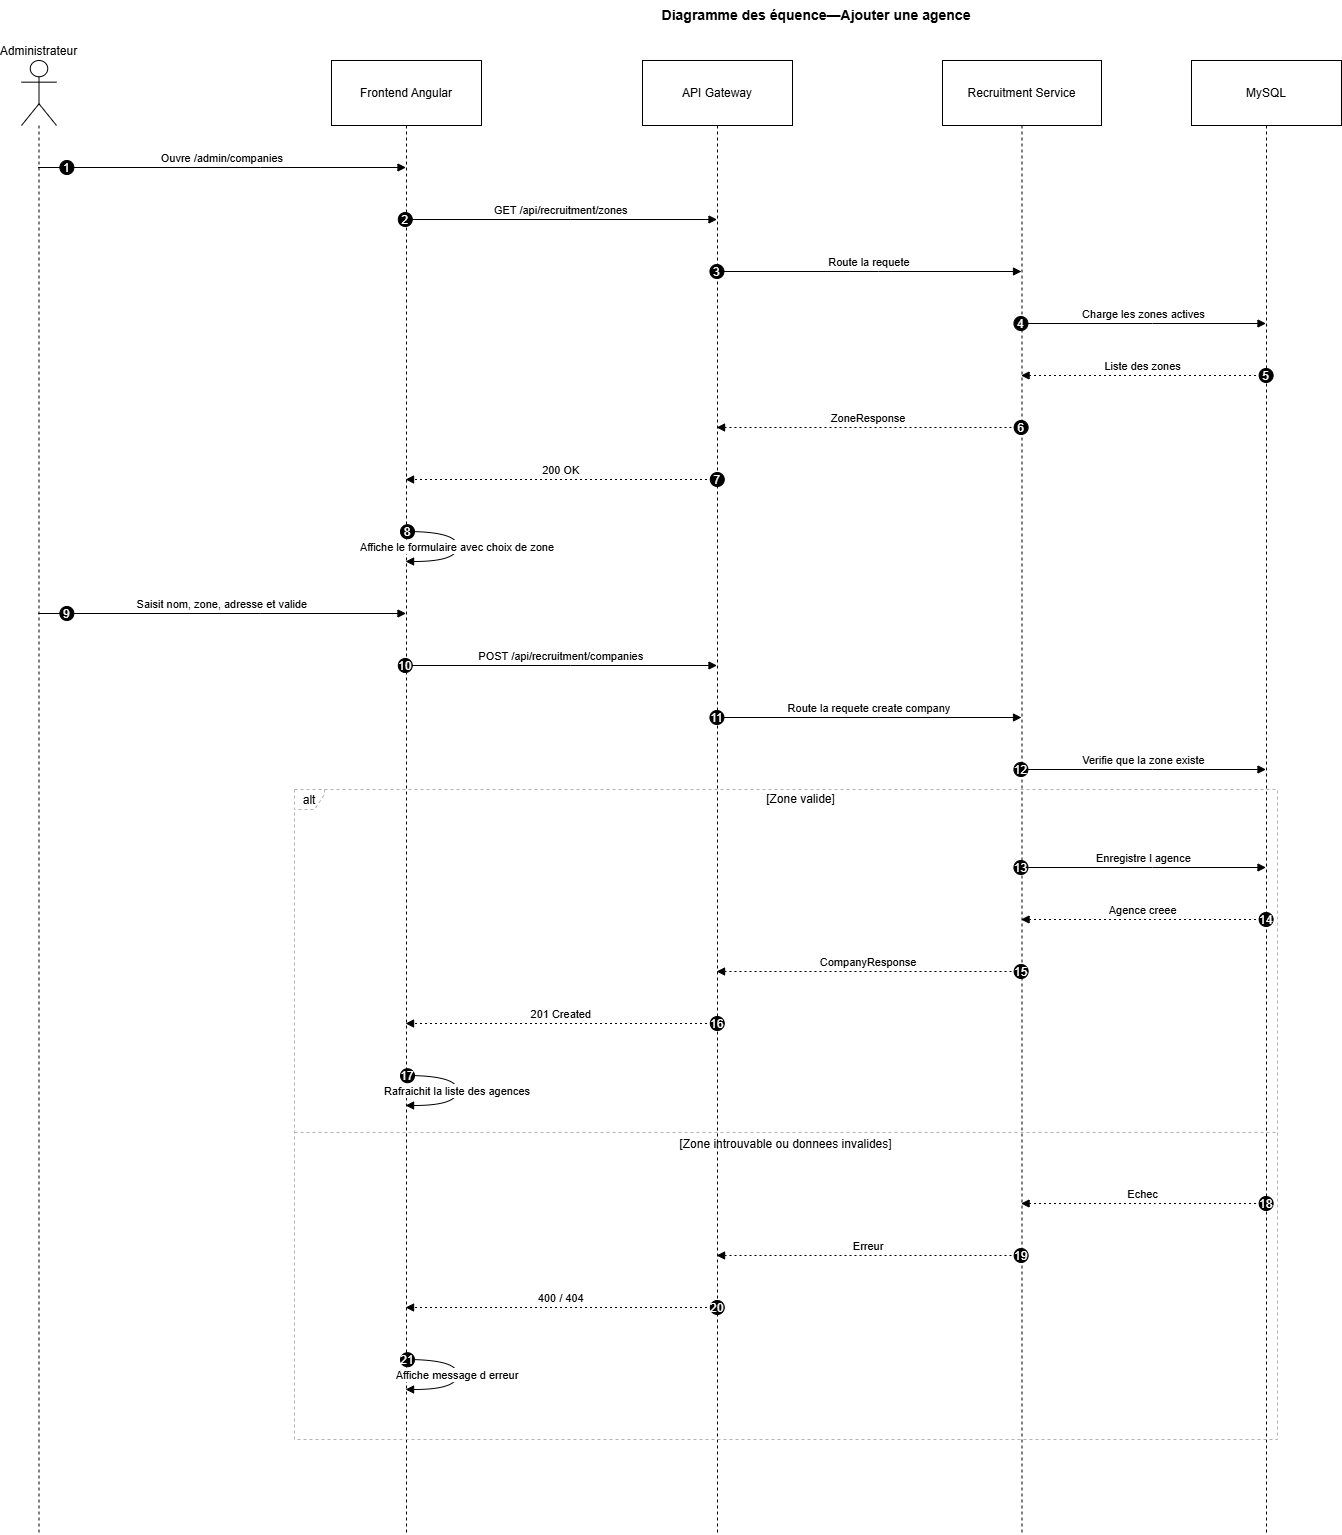

The diagram above was exported from draw.io. Its source (the exported page's mxGraphModel, read from the mxfile embedded in the PNG):
<mxGraphModel dx="2607" dy="2226" grid="1" gridSize="10" guides="1" tooltips="1" connect="1" arrows="1" fold="1" page="1" pageScale="1" pageWidth="827" pageHeight="1169" math="0" shadow="0">
  <root>
    <mxCell id="0" />
    <mxCell id="1" parent="0" />
    <mxCell id="08gPLapXHdgOeH9GVite-1" parent="1" style="shape=umlLifeline;perimeter=lifelinePerimeter;whiteSpace=wrap;container=1;dropTarget=0;collapsible=0;recursiveResize=0;outlineConnect=0;portConstraint=eastwest;newEdgeStyle={&quot;edgeStyle&quot;:&quot;elbowEdgeStyle&quot;,&quot;elbow&quot;:&quot;vertical&quot;,&quot;curved&quot;:0,&quot;rounded&quot;:0};participant=umlActor;verticalAlign=bottom;labelPosition=center;verticalLabelPosition=top;align=center;size=65;" value="Administrateur" vertex="1">
      <mxGeometry height="1474" width="35" x="20" y="20" as="geometry" />
    </mxCell>
    <mxCell id="08gPLapXHdgOeH9GVite-2" parent="1" style="shape=umlLifeline;perimeter=lifelinePerimeter;whiteSpace=wrap;container=1;dropTarget=0;collapsible=0;recursiveResize=0;outlineConnect=0;portConstraint=eastwest;newEdgeStyle={&quot;edgeStyle&quot;:&quot;elbowEdgeStyle&quot;,&quot;elbow&quot;:&quot;vertical&quot;,&quot;curved&quot;:0,&quot;rounded&quot;:0};size=65;" value="Frontend Angular" vertex="1">
      <mxGeometry height="1474" width="150" x="330" y="20" as="geometry" />
    </mxCell>
    <mxCell id="08gPLapXHdgOeH9GVite-3" parent="1" style="shape=umlLifeline;perimeter=lifelinePerimeter;whiteSpace=wrap;container=1;dropTarget=0;collapsible=0;recursiveResize=0;outlineConnect=0;portConstraint=eastwest;newEdgeStyle={&quot;edgeStyle&quot;:&quot;elbowEdgeStyle&quot;,&quot;elbow&quot;:&quot;vertical&quot;,&quot;curved&quot;:0,&quot;rounded&quot;:0};size=65;" value="API Gateway" vertex="1">
      <mxGeometry height="1474" width="150" x="641" y="20" as="geometry" />
    </mxCell>
    <mxCell id="08gPLapXHdgOeH9GVite-4" parent="1" style="shape=umlLifeline;perimeter=lifelinePerimeter;whiteSpace=wrap;container=1;dropTarget=0;collapsible=0;recursiveResize=0;outlineConnect=0;portConstraint=eastwest;newEdgeStyle={&quot;edgeStyle&quot;:&quot;elbowEdgeStyle&quot;,&quot;elbow&quot;:&quot;vertical&quot;,&quot;curved&quot;:0,&quot;rounded&quot;:0};size=65;" value="Recruitment Service" vertex="1">
      <mxGeometry height="1474" width="159" x="941" y="20" as="geometry" />
    </mxCell>
    <mxCell id="08gPLapXHdgOeH9GVite-5" parent="1" style="shape=umlLifeline;perimeter=lifelinePerimeter;whiteSpace=wrap;container=1;dropTarget=0;collapsible=0;recursiveResize=0;outlineConnect=0;portConstraint=eastwest;newEdgeStyle={&quot;edgeStyle&quot;:&quot;elbowEdgeStyle&quot;,&quot;elbow&quot;:&quot;vertical&quot;,&quot;curved&quot;:0,&quot;rounded&quot;:0};size=65;" value="MySQL" vertex="1">
      <mxGeometry height="1474" width="150" x="1190" y="20" as="geometry" />
    </mxCell>
    <mxCell id="08gPLapXHdgOeH9GVite-6" parent="1" style="shape=umlFrame;dashed=1;pointerEvents=0;dropTarget=0;strokeColor=#B3B3B3;height=20;width=30" value="alt" vertex="1">
      <mxGeometry height="650" width="983" x="293" y="749" as="geometry" />
    </mxCell>
    <mxCell id="08gPLapXHdgOeH9GVite-7" parent="08gPLapXHdgOeH9GVite-6" style="text;strokeColor=none;fillColor=none;align=center;verticalAlign=middle;whiteSpace=wrap;" value="[Zone valide]" vertex="1">
      <mxGeometry height="20" width="953" x="30" as="geometry" />
    </mxCell>
    <mxCell id="08gPLapXHdgOeH9GVite-8" parent="08gPLapXHdgOeH9GVite-6" style="shape=line;dashed=1;whiteSpace=wrap;verticalAlign=top;labelPosition=center;verticalLabelPosition=middle;align=center;strokeColor=#B3B3B3;" value="[Zone introuvable ou donnees invalides]" vertex="1">
      <mxGeometry height="4" width="983" y="341" as="geometry" />
    </mxCell>
    <mxCell id="08gPLapXHdgOeH9GVite-9" edge="1" parent="1" source="08gPLapXHdgOeH9GVite-1" style="verticalAlign=bottom;edgeStyle=elbowEdgeStyle;elbow=vertical;curved=0;rounded=0;endArrow=block;" target="08gPLapXHdgOeH9GVite-2" value="Ouvre /admin/companies">
      <mxGeometry relative="1" as="geometry">
        <Array as="points">
          <mxPoint x="259" y="127" />
        </Array>
      </mxGeometry>
    </mxCell>
    <mxCell id="08gPLapXHdgOeH9GVite-10" parent="08gPLapXHdgOeH9GVite-9" style="ellipse;aspect=fixed;fillColor=#000000;align=center;fontColor=#FFFFFF;" value="1" vertex="1">
      <mxGeometry height="14" relative="1" width="14" as="geometry">
        <mxPoint x="-162.5" y="-7" as="offset" />
      </mxGeometry>
    </mxCell>
    <mxCell id="08gPLapXHdgOeH9GVite-11" edge="1" parent="1" source="08gPLapXHdgOeH9GVite-2" style="verticalAlign=bottom;edgeStyle=elbowEdgeStyle;elbow=vertical;curved=0;rounded=0;endArrow=block;" target="08gPLapXHdgOeH9GVite-3" value="GET /api/recruitment/zones">
      <mxGeometry relative="1" as="geometry">
        <Array as="points">
          <mxPoint x="569" y="179" />
        </Array>
      </mxGeometry>
    </mxCell>
    <mxCell id="08gPLapXHdgOeH9GVite-12" parent="08gPLapXHdgOeH9GVite-11" style="ellipse;aspect=fixed;fillColor=#000000;align=center;fontColor=#FFFFFF;" value="2" vertex="1">
      <mxGeometry height="14" relative="1" width="14" as="geometry">
        <mxPoint x="-163" y="-7" as="offset" />
      </mxGeometry>
    </mxCell>
    <mxCell id="08gPLapXHdgOeH9GVite-13" edge="1" parent="1" source="08gPLapXHdgOeH9GVite-3" style="verticalAlign=bottom;edgeStyle=elbowEdgeStyle;elbow=vertical;curved=0;rounded=0;endArrow=block;" target="08gPLapXHdgOeH9GVite-4" value="Route la requete">
      <mxGeometry relative="1" as="geometry">
        <Array as="points">
          <mxPoint x="877" y="231" />
        </Array>
      </mxGeometry>
    </mxCell>
    <mxCell id="08gPLapXHdgOeH9GVite-14" parent="08gPLapXHdgOeH9GVite-13" style="ellipse;aspect=fixed;fillColor=#000000;align=center;fontColor=#FFFFFF;" value="3" vertex="1">
      <mxGeometry height="14" relative="1" width="14" as="geometry">
        <mxPoint x="-159.5" y="-7" as="offset" />
      </mxGeometry>
    </mxCell>
    <mxCell id="08gPLapXHdgOeH9GVite-15" edge="1" parent="1" source="08gPLapXHdgOeH9GVite-4" style="verticalAlign=bottom;edgeStyle=elbowEdgeStyle;elbow=vertical;curved=0;rounded=0;endArrow=block;" target="08gPLapXHdgOeH9GVite-5" value="Charge les zones actives">
      <mxGeometry relative="1" as="geometry">
        <Array as="points">
          <mxPoint x="1151" y="283" />
        </Array>
      </mxGeometry>
    </mxCell>
    <mxCell id="08gPLapXHdgOeH9GVite-16" parent="08gPLapXHdgOeH9GVite-15" style="ellipse;aspect=fixed;fillColor=#000000;align=center;fontColor=#FFFFFF;" value="4" vertex="1">
      <mxGeometry height="14" relative="1" width="14" as="geometry">
        <mxPoint x="-130" y="-7" as="offset" />
      </mxGeometry>
    </mxCell>
    <mxCell id="08gPLapXHdgOeH9GVite-17" edge="1" parent="1" source="08gPLapXHdgOeH9GVite-5" style="verticalAlign=bottom;edgeStyle=elbowEdgeStyle;elbow=vertical;curved=0;rounded=0;dashed=1;dashPattern=2 3;endArrow=block;" target="08gPLapXHdgOeH9GVite-4" value="Liste des zones">
      <mxGeometry relative="1" as="geometry">
        <Array as="points">
          <mxPoint x="1154" y="335" />
        </Array>
      </mxGeometry>
    </mxCell>
    <mxCell id="08gPLapXHdgOeH9GVite-18" parent="08gPLapXHdgOeH9GVite-17" style="ellipse;aspect=fixed;fillColor=#000000;align=center;fontColor=#FFFFFF;" value="5" vertex="1">
      <mxGeometry height="14" relative="1" width="14" as="geometry">
        <mxPoint x="116" y="-7" as="offset" />
      </mxGeometry>
    </mxCell>
    <mxCell id="08gPLapXHdgOeH9GVite-19" edge="1" parent="1" source="08gPLapXHdgOeH9GVite-4" style="verticalAlign=bottom;edgeStyle=elbowEdgeStyle;elbow=vertical;curved=0;rounded=0;dashed=1;dashPattern=2 3;endArrow=block;" target="08gPLapXHdgOeH9GVite-3" value="ZoneResponse">
      <mxGeometry relative="1" as="geometry">
        <Array as="points">
          <mxPoint x="880" y="387" />
        </Array>
      </mxGeometry>
    </mxCell>
    <mxCell id="08gPLapXHdgOeH9GVite-20" parent="08gPLapXHdgOeH9GVite-19" style="ellipse;aspect=fixed;fillColor=#000000;align=center;fontColor=#FFFFFF;" value="6" vertex="1">
      <mxGeometry height="14" relative="1" width="14" as="geometry">
        <mxPoint x="145.5" y="-7" as="offset" />
      </mxGeometry>
    </mxCell>
    <mxCell id="08gPLapXHdgOeH9GVite-21" edge="1" parent="1" source="08gPLapXHdgOeH9GVite-3" style="verticalAlign=bottom;edgeStyle=elbowEdgeStyle;elbow=vertical;curved=0;rounded=0;dashed=1;dashPattern=2 3;endArrow=block;" target="08gPLapXHdgOeH9GVite-2" value="200 OK">
      <mxGeometry relative="1" as="geometry">
        <Array as="points">
          <mxPoint x="572" y="439" />
        </Array>
      </mxGeometry>
    </mxCell>
    <mxCell id="08gPLapXHdgOeH9GVite-22" parent="08gPLapXHdgOeH9GVite-21" style="ellipse;aspect=fixed;fillColor=#000000;align=center;fontColor=#FFFFFF;" value="7" vertex="1">
      <mxGeometry height="14" relative="1" width="14" as="geometry">
        <mxPoint x="149" y="-7" as="offset" />
      </mxGeometry>
    </mxCell>
    <mxCell id="08gPLapXHdgOeH9GVite-23" edge="1" parent="1" source="08gPLapXHdgOeH9GVite-2" style="curved=1;endArrow=block;rounded=0;" target="08gPLapXHdgOeH9GVite-2" value="Affiche le formulaire avec choix de zone">
      <mxGeometry relative="1" as="geometry">
        <Array as="points">
          <mxPoint x="456" y="491" />
          <mxPoint x="456" y="521" />
        </Array>
      </mxGeometry>
    </mxCell>
    <mxCell id="08gPLapXHdgOeH9GVite-24" parent="08gPLapXHdgOeH9GVite-23" style="ellipse;aspect=fixed;fillColor=#000000;align=center;fontColor=#FFFFFF;" value="8" vertex="1">
      <mxGeometry height="14" relative="1" width="14" as="geometry">
        <mxPoint x="-57" y="-22" as="offset" />
      </mxGeometry>
    </mxCell>
    <mxCell id="08gPLapXHdgOeH9GVite-25" edge="1" parent="1" source="08gPLapXHdgOeH9GVite-1" style="verticalAlign=bottom;edgeStyle=elbowEdgeStyle;elbow=vertical;curved=0;rounded=0;endArrow=block;" target="08gPLapXHdgOeH9GVite-2" value="Saisit nom, zone, adresse et valide">
      <mxGeometry relative="1" as="geometry">
        <Array as="points">
          <mxPoint x="259" y="573" />
        </Array>
      </mxGeometry>
    </mxCell>
    <mxCell id="08gPLapXHdgOeH9GVite-26" parent="08gPLapXHdgOeH9GVite-25" style="ellipse;aspect=fixed;fillColor=#000000;align=center;fontColor=#FFFFFF;" value="9" vertex="1">
      <mxGeometry height="14" relative="1" width="14" as="geometry">
        <mxPoint x="-162.5" y="-7" as="offset" />
      </mxGeometry>
    </mxCell>
    <mxCell id="08gPLapXHdgOeH9GVite-27" edge="1" parent="1" source="08gPLapXHdgOeH9GVite-2" style="verticalAlign=bottom;edgeStyle=elbowEdgeStyle;elbow=vertical;curved=0;rounded=0;endArrow=block;" target="08gPLapXHdgOeH9GVite-3" value="POST /api/recruitment/companies">
      <mxGeometry relative="1" as="geometry">
        <Array as="points">
          <mxPoint x="569" y="625" />
        </Array>
      </mxGeometry>
    </mxCell>
    <mxCell id="08gPLapXHdgOeH9GVite-28" parent="08gPLapXHdgOeH9GVite-27" style="ellipse;aspect=fixed;fillColor=#000000;align=center;fontColor=#FFFFFF;" value="10" vertex="1">
      <mxGeometry height="14" relative="1" width="14" as="geometry">
        <mxPoint x="-163" y="-7" as="offset" />
      </mxGeometry>
    </mxCell>
    <mxCell id="08gPLapXHdgOeH9GVite-29" edge="1" parent="1" source="08gPLapXHdgOeH9GVite-3" style="verticalAlign=bottom;edgeStyle=elbowEdgeStyle;elbow=vertical;curved=0;rounded=0;endArrow=block;" target="08gPLapXHdgOeH9GVite-4" value="Route la requete create company">
      <mxGeometry relative="1" as="geometry">
        <Array as="points">
          <mxPoint x="877" y="677" />
        </Array>
      </mxGeometry>
    </mxCell>
    <mxCell id="08gPLapXHdgOeH9GVite-30" parent="08gPLapXHdgOeH9GVite-29" style="ellipse;aspect=fixed;fillColor=#000000;align=center;fontColor=#FFFFFF;" value="11" vertex="1">
      <mxGeometry height="14" relative="1" width="14" as="geometry">
        <mxPoint x="-159.5" y="-7" as="offset" />
      </mxGeometry>
    </mxCell>
    <mxCell id="08gPLapXHdgOeH9GVite-31" edge="1" parent="1" source="08gPLapXHdgOeH9GVite-4" style="verticalAlign=bottom;edgeStyle=elbowEdgeStyle;elbow=vertical;curved=0;rounded=0;endArrow=block;" target="08gPLapXHdgOeH9GVite-5" value="Verifie que la zone existe">
      <mxGeometry relative="1" as="geometry">
        <Array as="points">
          <mxPoint x="1151" y="729" />
        </Array>
      </mxGeometry>
    </mxCell>
    <mxCell id="08gPLapXHdgOeH9GVite-32" parent="08gPLapXHdgOeH9GVite-31" style="ellipse;aspect=fixed;fillColor=#000000;align=center;fontColor=#FFFFFF;" value="12" vertex="1">
      <mxGeometry height="14" relative="1" width="14" as="geometry">
        <mxPoint x="-130" y="-7" as="offset" />
      </mxGeometry>
    </mxCell>
    <mxCell id="08gPLapXHdgOeH9GVite-33" edge="1" parent="1" source="08gPLapXHdgOeH9GVite-4" style="verticalAlign=bottom;edgeStyle=elbowEdgeStyle;elbow=vertical;curved=0;rounded=0;endArrow=block;" target="08gPLapXHdgOeH9GVite-5" value="Enregistre l agence">
      <mxGeometry relative="1" as="geometry">
        <Array as="points">
          <mxPoint x="1151" y="827" />
        </Array>
      </mxGeometry>
    </mxCell>
    <mxCell id="08gPLapXHdgOeH9GVite-34" parent="08gPLapXHdgOeH9GVite-33" style="ellipse;aspect=fixed;fillColor=#000000;align=center;fontColor=#FFFFFF;" value="13" vertex="1">
      <mxGeometry height="14" relative="1" width="14" as="geometry">
        <mxPoint x="-130" y="-7" as="offset" />
      </mxGeometry>
    </mxCell>
    <mxCell id="08gPLapXHdgOeH9GVite-35" edge="1" parent="1" source="08gPLapXHdgOeH9GVite-5" style="verticalAlign=bottom;edgeStyle=elbowEdgeStyle;elbow=vertical;curved=0;rounded=0;dashed=1;dashPattern=2 3;endArrow=block;" target="08gPLapXHdgOeH9GVite-4" value="Agence creee">
      <mxGeometry relative="1" as="geometry">
        <Array as="points">
          <mxPoint x="1154" y="879" />
        </Array>
      </mxGeometry>
    </mxCell>
    <mxCell id="08gPLapXHdgOeH9GVite-36" parent="08gPLapXHdgOeH9GVite-35" style="ellipse;aspect=fixed;fillColor=#000000;align=center;fontColor=#FFFFFF;" value="14" vertex="1">
      <mxGeometry height="14" relative="1" width="14" as="geometry">
        <mxPoint x="116" y="-7" as="offset" />
      </mxGeometry>
    </mxCell>
    <mxCell id="08gPLapXHdgOeH9GVite-37" edge="1" parent="1" source="08gPLapXHdgOeH9GVite-4" style="verticalAlign=bottom;edgeStyle=elbowEdgeStyle;elbow=vertical;curved=0;rounded=0;dashed=1;dashPattern=2 3;endArrow=block;" target="08gPLapXHdgOeH9GVite-3" value="CompanyResponse">
      <mxGeometry relative="1" as="geometry">
        <Array as="points">
          <mxPoint x="880" y="931" />
        </Array>
      </mxGeometry>
    </mxCell>
    <mxCell id="08gPLapXHdgOeH9GVite-38" parent="08gPLapXHdgOeH9GVite-37" style="ellipse;aspect=fixed;fillColor=#000000;align=center;fontColor=#FFFFFF;" value="15" vertex="1">
      <mxGeometry height="14" relative="1" width="14" as="geometry">
        <mxPoint x="145.5" y="-7" as="offset" />
      </mxGeometry>
    </mxCell>
    <mxCell id="08gPLapXHdgOeH9GVite-39" edge="1" parent="1" source="08gPLapXHdgOeH9GVite-3" style="verticalAlign=bottom;edgeStyle=elbowEdgeStyle;elbow=vertical;curved=0;rounded=0;dashed=1;dashPattern=2 3;endArrow=block;" target="08gPLapXHdgOeH9GVite-2" value="201 Created">
      <mxGeometry relative="1" as="geometry">
        <Array as="points">
          <mxPoint x="572" y="983" />
        </Array>
      </mxGeometry>
    </mxCell>
    <mxCell id="08gPLapXHdgOeH9GVite-40" parent="08gPLapXHdgOeH9GVite-39" style="ellipse;aspect=fixed;fillColor=#000000;align=center;fontColor=#FFFFFF;" value="16" vertex="1">
      <mxGeometry height="14" relative="1" width="14" as="geometry">
        <mxPoint x="149" y="-7" as="offset" />
      </mxGeometry>
    </mxCell>
    <mxCell id="08gPLapXHdgOeH9GVite-41" edge="1" parent="1" source="08gPLapXHdgOeH9GVite-2" style="curved=1;endArrow=block;rounded=0;" target="08gPLapXHdgOeH9GVite-2" value="Rafraichit la liste des agences">
      <mxGeometry relative="1" as="geometry">
        <Array as="points">
          <mxPoint x="456" y="1035" />
          <mxPoint x="456" y="1065" />
        </Array>
      </mxGeometry>
    </mxCell>
    <mxCell id="08gPLapXHdgOeH9GVite-42" parent="08gPLapXHdgOeH9GVite-41" style="ellipse;aspect=fixed;fillColor=#000000;align=center;fontColor=#FFFFFF;" value="17" vertex="1">
      <mxGeometry height="14" relative="1" width="14" as="geometry">
        <mxPoint x="-57" y="-22" as="offset" />
      </mxGeometry>
    </mxCell>
    <mxCell id="08gPLapXHdgOeH9GVite-43" edge="1" parent="1" source="08gPLapXHdgOeH9GVite-5" style="verticalAlign=bottom;edgeStyle=elbowEdgeStyle;elbow=vertical;curved=0;rounded=0;dashed=1;dashPattern=2 3;endArrow=block;" target="08gPLapXHdgOeH9GVite-4" value="Echec">
      <mxGeometry relative="1" as="geometry">
        <Array as="points">
          <mxPoint x="1154" y="1163" />
        </Array>
      </mxGeometry>
    </mxCell>
    <mxCell id="08gPLapXHdgOeH9GVite-44" parent="08gPLapXHdgOeH9GVite-43" style="ellipse;aspect=fixed;fillColor=#000000;align=center;fontColor=#FFFFFF;" value="18" vertex="1">
      <mxGeometry height="14" relative="1" width="14" as="geometry">
        <mxPoint x="116" y="-7" as="offset" />
      </mxGeometry>
    </mxCell>
    <mxCell id="08gPLapXHdgOeH9GVite-45" edge="1" parent="1" source="08gPLapXHdgOeH9GVite-4" style="verticalAlign=bottom;edgeStyle=elbowEdgeStyle;elbow=vertical;curved=0;rounded=0;dashed=1;dashPattern=2 3;endArrow=block;" target="08gPLapXHdgOeH9GVite-3" value="Erreur">
      <mxGeometry relative="1" as="geometry">
        <Array as="points">
          <mxPoint x="880" y="1215" />
        </Array>
      </mxGeometry>
    </mxCell>
    <mxCell id="08gPLapXHdgOeH9GVite-46" parent="08gPLapXHdgOeH9GVite-45" style="ellipse;aspect=fixed;fillColor=#000000;align=center;fontColor=#FFFFFF;" value="19" vertex="1">
      <mxGeometry height="14" relative="1" width="14" as="geometry">
        <mxPoint x="145.5" y="-7" as="offset" />
      </mxGeometry>
    </mxCell>
    <mxCell id="08gPLapXHdgOeH9GVite-47" edge="1" parent="1" source="08gPLapXHdgOeH9GVite-3" style="verticalAlign=bottom;edgeStyle=elbowEdgeStyle;elbow=vertical;curved=0;rounded=0;dashed=1;dashPattern=2 3;endArrow=block;" target="08gPLapXHdgOeH9GVite-2" value="400 / 404">
      <mxGeometry relative="1" as="geometry">
        <Array as="points">
          <mxPoint x="572" y="1267" />
        </Array>
      </mxGeometry>
    </mxCell>
    <mxCell id="08gPLapXHdgOeH9GVite-48" parent="08gPLapXHdgOeH9GVite-47" style="ellipse;aspect=fixed;fillColor=#000000;align=center;fontColor=#FFFFFF;" value="20" vertex="1">
      <mxGeometry height="14" relative="1" width="14" as="geometry">
        <mxPoint x="149" y="-7" as="offset" />
      </mxGeometry>
    </mxCell>
    <mxCell id="08gPLapXHdgOeH9GVite-49" edge="1" parent="1" source="08gPLapXHdgOeH9GVite-2" style="curved=1;endArrow=block;rounded=0;" target="08gPLapXHdgOeH9GVite-2" value="Affiche message d erreur">
      <mxGeometry relative="1" as="geometry">
        <Array as="points">
          <mxPoint x="456" y="1319" />
          <mxPoint x="456" y="1349" />
        </Array>
      </mxGeometry>
    </mxCell>
    <mxCell id="08gPLapXHdgOeH9GVite-50" parent="08gPLapXHdgOeH9GVite-49" style="ellipse;aspect=fixed;fillColor=#000000;align=center;fontColor=#FFFFFF;" value="21" vertex="1">
      <mxGeometry height="14" relative="1" width="14" as="geometry">
        <mxPoint x="-57" y="-22" as="offset" />
      </mxGeometry>
    </mxCell>
    <mxCell id="08gPLapXHdgOeH9GVite-51" parent="1" style="text;html=1;whiteSpace=wrap;strokeColor=none;fillColor=none;align=center;verticalAlign=middle;rounded=0;" value="&lt;font style=&quot;font-size: 14px;&quot;&gt;&lt;b&gt;Diagramme des équence—Ajouter une agence&lt;/b&gt;&lt;/font&gt;" vertex="1">
      <mxGeometry height="30" width="610" x="510" y="-40" as="geometry" />
    </mxCell>
  </root>
</mxGraphModel>